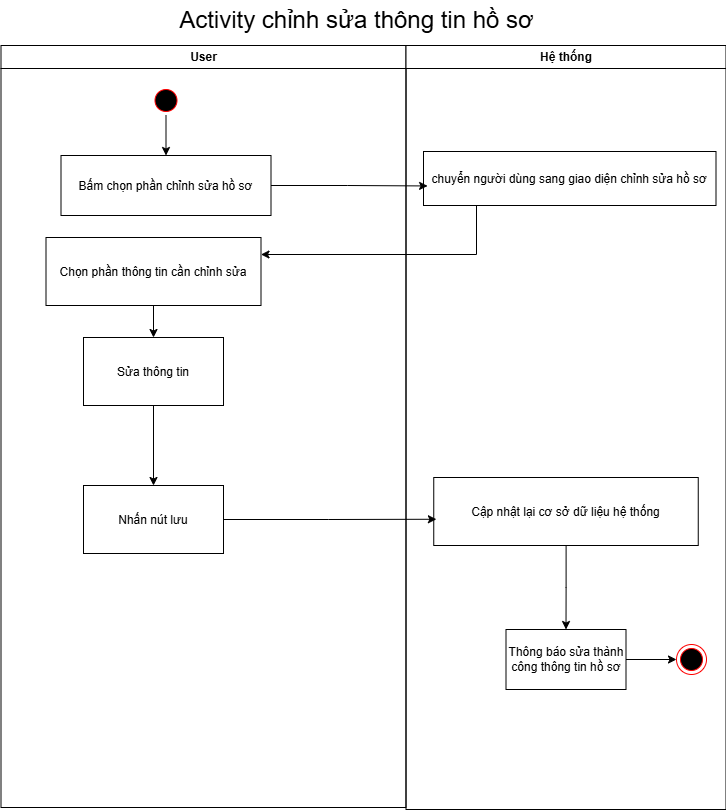

The diagram above was exported from draw.io. Its source (the exported page's mxGraphModel, read from the mxfile embedded in the PNG):
<mxGraphModel dx="1452" dy="620" grid="1" gridSize="10" guides="1" tooltips="1" connect="1" arrows="1" fold="1" page="1" pageScale="1" pageWidth="1169" pageHeight="826" background="none" math="0" shadow="0">
  <root>
    <mxCell id="0" />
    <mxCell id="1" parent="0" />
    <mxCell id="2" value="User" style="swimlane;whiteSpace=wrap" parent="1" vertex="1">
      <mxGeometry x="164.5" y="128" width="405" height="762" as="geometry" />
    </mxCell>
    <mxCell id="1y1yetbcXjhP6Hdd2NE7-49" style="edgeStyle=orthogonalEdgeStyle;rounded=0;orthogonalLoop=1;jettySize=auto;html=1;entryX=0.5;entryY=0;entryDx=0;entryDy=0;" edge="1" parent="2" source="5" target="7">
      <mxGeometry relative="1" as="geometry" />
    </mxCell>
    <mxCell id="5" value="" style="ellipse;shape=startState;fillColor=#000000;strokeColor=#ff0000;" parent="2" vertex="1">
      <mxGeometry x="150" y="40" width="30" height="30" as="geometry" />
    </mxCell>
    <mxCell id="7" value="Bấm chọn phần chỉnh sửa hồ sơ" style="" parent="2" vertex="1">
      <mxGeometry x="60" y="110" width="210" height="60" as="geometry" />
    </mxCell>
    <mxCell id="1y1yetbcXjhP6Hdd2NE7-53" style="edgeStyle=orthogonalEdgeStyle;rounded=0;orthogonalLoop=1;jettySize=auto;html=1;entryX=0.5;entryY=0;entryDx=0;entryDy=0;" edge="1" parent="2" source="8" target="1y1yetbcXjhP6Hdd2NE7-45">
      <mxGeometry relative="1" as="geometry" />
    </mxCell>
    <mxCell id="8" value="Chọn phần thông tin cần chỉnh sửa" style="" parent="2" vertex="1">
      <mxGeometry x="45" y="192" width="215" height="68" as="geometry" />
    </mxCell>
    <mxCell id="1y1yetbcXjhP6Hdd2NE7-63" value="" style="edgeStyle=orthogonalEdgeStyle;rounded=0;orthogonalLoop=1;jettySize=auto;html=1;" edge="1" parent="2" source="1y1yetbcXjhP6Hdd2NE7-45" target="1y1yetbcXjhP6Hdd2NE7-62">
      <mxGeometry relative="1" as="geometry" />
    </mxCell>
    <mxCell id="1y1yetbcXjhP6Hdd2NE7-45" value="Sửa thông tin" style="" vertex="1" parent="2">
      <mxGeometry x="82.5" y="292" width="140" height="68" as="geometry" />
    </mxCell>
    <mxCell id="1y1yetbcXjhP6Hdd2NE7-62" value="Nhấn nút lưu" style="" vertex="1" parent="2">
      <mxGeometry x="82.5" y="440" width="140" height="68" as="geometry" />
    </mxCell>
    <mxCell id="3" value="Hệ thống" style="swimlane;whiteSpace=wrap" parent="1" vertex="1">
      <mxGeometry x="569.5" y="128" width="320" height="764" as="geometry" />
    </mxCell>
    <mxCell id="18" value="chuyển người dùng sang giao diện chỉnh sửa hồ sơ" style="" parent="3" vertex="1">
      <mxGeometry x="17.5" y="106" width="292.5" height="54" as="geometry" />
    </mxCell>
    <mxCell id="1y1yetbcXjhP6Hdd2NE7-66" value="" style="edgeStyle=orthogonalEdgeStyle;rounded=0;orthogonalLoop=1;jettySize=auto;html=1;" edge="1" parent="3" source="1y1yetbcXjhP6Hdd2NE7-56" target="1y1yetbcXjhP6Hdd2NE7-65">
      <mxGeometry relative="1" as="geometry" />
    </mxCell>
    <mxCell id="1y1yetbcXjhP6Hdd2NE7-56" value="Cập nhật lại cơ sở dữ liệu hệ thống" style="" vertex="1" parent="3">
      <mxGeometry x="27.75" y="432" width="264.5" height="68" as="geometry" />
    </mxCell>
    <mxCell id="1y1yetbcXjhP6Hdd2NE7-70" style="edgeStyle=orthogonalEdgeStyle;rounded=0;orthogonalLoop=1;jettySize=auto;html=1;entryX=0;entryY=0.5;entryDx=0;entryDy=0;" edge="1" parent="3" source="1y1yetbcXjhP6Hdd2NE7-65" target="1y1yetbcXjhP6Hdd2NE7-69">
      <mxGeometry relative="1" as="geometry" />
    </mxCell>
    <mxCell id="1y1yetbcXjhP6Hdd2NE7-65" value="Thông báo sửa thành công thông tin hồ sơ" style="whiteSpace=wrap;html=1;" vertex="1" parent="3">
      <mxGeometry x="100" y="584" width="120" height="60" as="geometry" />
    </mxCell>
    <mxCell id="1y1yetbcXjhP6Hdd2NE7-69" value="" style="ellipse;html=1;shape=endState;fillColor=#000000;strokeColor=#ff0000;" vertex="1" parent="3">
      <mxGeometry x="270.5" y="599" width="30" height="30" as="geometry" />
    </mxCell>
    <mxCell id="1y1yetbcXjhP6Hdd2NE7-41" value="&lt;span style=&quot;font-size: 24px;&quot;&gt;Activity chỉnh sửa thông tin hồ sơ&lt;/span&gt;" style="text;html=1;align=center;verticalAlign=middle;resizable=0;points=[];autosize=1;strokeColor=none;fillColor=none;" vertex="1" parent="1">
      <mxGeometry x="330" y="83" width="380" height="40" as="geometry" />
    </mxCell>
    <mxCell id="1y1yetbcXjhP6Hdd2NE7-52" style="edgeStyle=orthogonalEdgeStyle;rounded=0;orthogonalLoop=1;jettySize=auto;html=1;entryX=1;entryY=0.25;entryDx=0;entryDy=0;" edge="1" parent="1" source="18" target="8">
      <mxGeometry relative="1" as="geometry">
        <Array as="points">
          <mxPoint x="640" y="337" />
        </Array>
      </mxGeometry>
    </mxCell>
    <mxCell id="1y1yetbcXjhP6Hdd2NE7-60" style="edgeStyle=orthogonalEdgeStyle;rounded=0;orthogonalLoop=1;jettySize=auto;html=1;entryX=0.014;entryY=0.638;entryDx=0;entryDy=0;entryPerimeter=0;" edge="1" parent="1" source="7" target="18">
      <mxGeometry relative="1" as="geometry" />
    </mxCell>
    <mxCell id="1y1yetbcXjhP6Hdd2NE7-64" style="edgeStyle=orthogonalEdgeStyle;rounded=0;orthogonalLoop=1;jettySize=auto;html=1;entryX=0.01;entryY=0.614;entryDx=0;entryDy=0;entryPerimeter=0;" edge="1" parent="1" source="1y1yetbcXjhP6Hdd2NE7-62" target="1y1yetbcXjhP6Hdd2NE7-56">
      <mxGeometry relative="1" as="geometry" />
    </mxCell>
  </root>
</mxGraphModel>